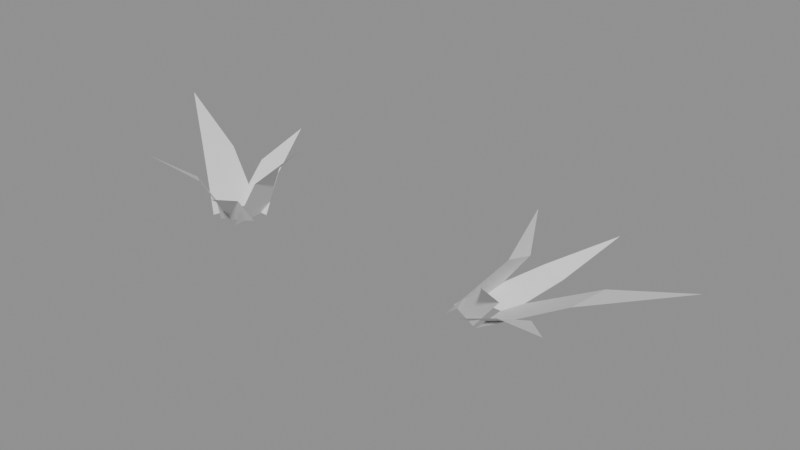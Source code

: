 # Source: grassTuft.blend  (saved by Blender 5.3.31; exported with 4.5.12 LTS)
import bpy
from mathutils import Matrix  # noqa: F401  (used for matrix-valued properties, if any)

bpy.ops.wm.read_factory_settings(use_empty=True)
scene = bpy.context.scene
scene.name = 'Scene'

# ---- meshes
me_groundcover = bpy.data.meshes.new('Groundcover')
me_groundcover.from_pydata([(0.12, 0.19, 0.0), (0.36, 0.1267, 0.4836), (0.73, 0.0, 0.78), (0.33, -0.1267, 0.4212), (0.12, -0.19, 0.0), (-0.1757, 0.1262, 0.0), (-0.1074, 0.364, 0.3472), (0.02548, 0.7296, 0.56), (0.1314, 0.3256, 0.3024), (0.1841, 0.1136, 0.0), (-0.166, -0.1699, 0.0), (-0.3824, -0.04552, 0.5456), (-0.7083, 0.1766, 0.88), (-0.2871, 0.2124, 0.4752), (-0.06684, 0.2279, 0.0), (0.08808, -0.1796, 0.0), (-0.0684, -0.3692, 0.4154), (-0.3314, -0.6504, 0.67), (-0.2449, -0.2456, 0.3618), (-0.197, -0.03428, 0.0), (0.1856, -0.03142, 0.0), (0.2637, -0.2634, 0.2976), (0.365, -0.6322, 0.48), (0.08128, -0.3341, 0.2592), (-0.06557, -0.1764, 0.0)], [], [(0, 1, 4), (1, 3, 4), (1, 2, 3), (5, 6, 9), (6, 8, 9), (6, 7, 8), (10, 11, 14), (11, 13, 14), (11, 12, 13), (15, 16, 19), (16, 18, 19), (16, 17, 18), (20, 21, 24), (21, 23, 24), (21, 22, 23)])
me_groundcover.update()
me_coastal_grass = bpy.data.meshes.new('Coastal grass')
me_coastal_grass.from_pydata([(0.12, 0.19, 0.0), (0.9403, 0.1267, 0.4836), (1.666, 0.0, 0.78), (0.8354, -0.1267, 0.4212), (0.12, -0.19, 0.0), (-0.1757, 0.1262, 0.0), (0.3093, 0.364, 0.3472), (0.6975, 0.7296, 0.56), (0.4943, 0.3256, 0.3024), (0.1841, 0.1136, 0.0), (-0.166, -0.1699, 0.0), (0.2724, -0.04552, 0.5456), (0.3477, 0.1766, 0.88), (0.2831, 0.2124, 0.4752), (-0.06684, 0.2279, 0.0), (0.08808, -0.1796, 0.0), (0.4301, -0.3692, 0.4154), (0.4726, -0.6504, 0.67), (0.1893, -0.2456, 0.3618), (-0.197, -0.03428, 0.0), (0.1856, -0.03142, 0.0), (0.6208, -0.2634, 0.2976), (0.941, -0.6322, 0.48), (0.3923, -0.3341, 0.2592), (-0.06557, -0.1764, 0.0)], [], [(0, 1, 4), (1, 3, 4), (1, 2, 3), (5, 6, 9), (6, 8, 9), (6, 7, 8), (10, 11, 14), (11, 13, 14), (11, 12, 13), (15, 16, 19), (16, 18, 19), (16, 17, 18), (20, 21, 24), (21, 23, 24), (21, 22, 23)])
me_coastal_grass.update()

# ---- objects
ob_groundcover = bpy.data.objects.new('Groundcover', me_groundcover)
ob_coastal_grass = bpy.data.objects.new('Coastal grass', me_coastal_grass)

# ---- transforms, parenting, visibility, modifiers, constraints
ob_groundcover.location = (0.0, 0.0, 0.0)
ob_coastal_grass.location = (2.5, 0.0, 0.0)

# ---- collection membership
scene.collection.objects.link(ob_groundcover)
scene.collection.objects.link(ob_coastal_grass)

# ---- scene / render settings (as saved in the file)
scene.frame_start = 1; scene.frame_end = 250; scene.frame_set(1)
scene.render.engine = 'BLENDER_EEVEE_NEXT'
scene.render.bake_bias = 0.0
scene.render.bake_samples = 0
scene.render.compositor_device = 'GPU'
scene.eevee.use_volume_custom_range = False
scene.eevee.fast_gi_thickness_near = 0.1
scene.eevee.fast_gi_thickness_far = 0.0
scene.eevee.ray_tracing_options.screen_trace_thickness = 0.1
bpy.context.view_layer.update()

# ---- added for rendering (the .blend has no active camera and no usable light): camera, sun + grey world if the file has none
cam_auto = bpy.data.cameras.new('AutoCamera')
cam_auto.lens = 50.0
cam_auto.sensor_width = 36.0
cam_auto.clip_end = 1000.0
ob_auto_camera = bpy.data.objects.new('AutoCamera', cam_auto)
scene.collection.objects.link(ob_auto_camera)
ob_auto_camera.location = (6.48613, -5.66918, 4.24583)
ob_auto_camera.rotation_euler = (1.09748, -7.21219e-08, 0.694738)
scene.camera = ob_auto_camera
light_auto_sun = bpy.data.lights.new('AutoSun', 'SUN')
light_auto_sun.energy = 3.0
light_auto_sun.angle = 0.0523599
ob_auto_sun = bpy.data.objects.new('AutoSun', light_auto_sun)
scene.collection.objects.link(ob_auto_sun)
ob_auto_sun.rotation_euler = (0.872665, 0.174533, 0.523599)
if scene.world is None:
    world_auto = bpy.data.worlds.new('AutoWorld')
    world_auto.color = (0.3, 0.3, 0.3)
    scene.world = world_auto
bpy.context.view_layer.update()
